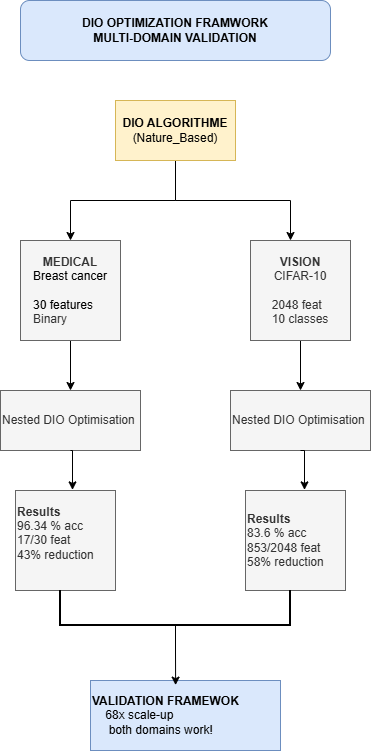

The diagram above was exported from draw.io. Its source (the exported page's mxGraphModel, read from the mxfile embedded in the PNG):
<mxGraphModel dx="1042" dy="570" grid="1" gridSize="10" guides="1" tooltips="1" connect="1" arrows="1" fold="1" page="1" pageScale="1" pageWidth="827" pageHeight="1169" background="#ffffff" math="0" shadow="0">
  <root>
    <mxCell id="0" />
    <mxCell id="1" parent="0" />
    <mxCell id="7FZGkj2TBBEFyhqotEDd-7" value="&lt;b&gt;DIO OPTIMIZATION FRAMWORK&lt;/b&gt;&lt;div&gt;&lt;b&gt;MULTI-DOMAIN VALIDATION&lt;/b&gt;&lt;/div&gt;" style="rounded=1;whiteSpace=wrap;html=1;fillColor=#dae8fc;strokeColor=#6c8ebf;" parent="1" vertex="1">
      <mxGeometry x="270" y="110" width="310" height="60" as="geometry" />
    </mxCell>
    <mxCell id="7FZGkj2TBBEFyhqotEDd-9" style="edgeStyle=orthogonalEdgeStyle;rounded=0;orthogonalLoop=1;jettySize=auto;html=1;exitX=0.5;exitY=1;exitDx=0;exitDy=0;" parent="1" source="7FZGkj2TBBEFyhqotEDd-8" edge="1">
      <mxGeometry relative="1" as="geometry">
        <mxPoint x="540" y="350" as="targetPoint" />
      </mxGeometry>
    </mxCell>
    <mxCell id="7FZGkj2TBBEFyhqotEDd-10" style="edgeStyle=orthogonalEdgeStyle;rounded=0;orthogonalLoop=1;jettySize=auto;html=1;exitX=0.5;exitY=1;exitDx=0;exitDy=0;" parent="1" source="7FZGkj2TBBEFyhqotEDd-8" edge="1">
      <mxGeometry relative="1" as="geometry">
        <mxPoint x="320" y="350" as="targetPoint" />
      </mxGeometry>
    </mxCell>
    <mxCell id="7FZGkj2TBBEFyhqotEDd-8" value="&lt;b&gt;DIO ALGORITHME&lt;/b&gt;&lt;div&gt;(Nature_Based)&lt;/div&gt;" style="rounded=0;whiteSpace=wrap;html=1;fillColor=#fff2cc;strokeColor=#d6b656;" parent="1" vertex="1">
      <mxGeometry x="365" y="210" width="120" height="60" as="geometry" />
    </mxCell>
    <mxCell id="7FZGkj2TBBEFyhqotEDd-16" style="edgeStyle=orthogonalEdgeStyle;rounded=0;orthogonalLoop=1;jettySize=auto;html=1;exitX=0.5;exitY=1;exitDx=0;exitDy=0;entryX=0.5;entryY=0;entryDx=0;entryDy=0;" parent="1" source="7FZGkj2TBBEFyhqotEDd-11" target="7FZGkj2TBBEFyhqotEDd-13" edge="1">
      <mxGeometry relative="1" as="geometry" />
    </mxCell>
    <mxCell id="7FZGkj2TBBEFyhqotEDd-11" value="&lt;b&gt;MEDICAL&lt;/b&gt;&lt;div&gt;&lt;span style=&quot;text-align: left; background-color: transparent; color: light-dark(rgb(0, 0, 0), rgb(255, 255, 255));&quot;&gt;Breast cancer&lt;/span&gt;&lt;/div&gt;&lt;div style=&quot;text-align: left;&quot;&gt;&lt;span style=&quot;background-color: transparent; color: light-dark(rgb(0, 0, 0), rgb(255, 255, 255));&quot;&gt;&lt;br&gt;&lt;/span&gt;&lt;/div&gt;&lt;div style=&quot;text-align: left;&quot;&gt;&lt;span style=&quot;background-color: transparent; color: light-dark(rgb(0, 0, 0), rgb(255, 255, 255));&quot;&gt;30 features&lt;/span&gt;&lt;/div&gt;&lt;div style=&quot;text-align: left;&quot;&gt;Binary&lt;/div&gt;" style="whiteSpace=wrap;html=1;aspect=fixed;fillColor=#f5f5f5;fontColor=#333333;strokeColor=#666666;" parent="1" vertex="1">
      <mxGeometry x="270" y="350" width="100" height="100" as="geometry" />
    </mxCell>
    <mxCell id="7FZGkj2TBBEFyhqotEDd-17" style="edgeStyle=orthogonalEdgeStyle;rounded=0;orthogonalLoop=1;jettySize=auto;html=1;exitX=0.5;exitY=1;exitDx=0;exitDy=0;entryX=0.5;entryY=0;entryDx=0;entryDy=0;" parent="1" source="7FZGkj2TBBEFyhqotEDd-12" target="7FZGkj2TBBEFyhqotEDd-14" edge="1">
      <mxGeometry relative="1" as="geometry" />
    </mxCell>
    <mxCell id="7FZGkj2TBBEFyhqotEDd-12" value="&lt;b&gt;VISION&lt;/b&gt;&lt;div&gt;CIFAR-10&lt;/div&gt;&lt;div style=&quot;text-align: left;&quot;&gt;&lt;br&gt;&lt;/div&gt;&lt;div style=&quot;text-align: left;&quot;&gt;2048 feat&lt;/div&gt;&lt;div&gt;&lt;div style=&quot;text-align: left;&quot;&gt;10 classes&lt;/div&gt;&lt;/div&gt;" style="whiteSpace=wrap;html=1;aspect=fixed;fillColor=#f5f5f5;fontColor=#333333;strokeColor=#666666;" parent="1" vertex="1">
      <mxGeometry x="500" y="350" width="100" height="100" as="geometry" />
    </mxCell>
    <mxCell id="7FZGkj2TBBEFyhqotEDd-13" value="Nested DIO Optimisation" style="rounded=0;whiteSpace=wrap;html=1;align=left;fillColor=#f5f5f5;fontColor=#333333;strokeColor=#666666;" parent="1" vertex="1">
      <mxGeometry x="250" y="500" width="140" height="60" as="geometry" />
    </mxCell>
    <mxCell id="7FZGkj2TBBEFyhqotEDd-14" value="Nested DIO Optimisation" style="rounded=0;whiteSpace=wrap;html=1;align=left;fillColor=#f5f5f5;fontColor=#333333;strokeColor=#666666;" parent="1" vertex="1">
      <mxGeometry x="480" y="500" width="140" height="60" as="geometry" />
    </mxCell>
    <mxCell id="7FZGkj2TBBEFyhqotEDd-18" value="&lt;b&gt;Results&lt;/b&gt;&lt;div&gt;96.34 % acc&lt;/div&gt;&lt;div&gt;17/30 feat&lt;/div&gt;&lt;div&gt;43% reduction&lt;br&gt;&lt;div&gt;&lt;b&gt;&lt;br&gt;&lt;/b&gt;&lt;/div&gt;&lt;/div&gt;" style="whiteSpace=wrap;html=1;aspect=fixed;align=left;fillColor=#f5f5f5;fontColor=#333333;strokeColor=#666666;" parent="1" vertex="1">
      <mxGeometry x="265" y="600" width="100" height="100" as="geometry" />
    </mxCell>
    <mxCell id="7FZGkj2TBBEFyhqotEDd-19" value="&lt;b&gt;Results&lt;/b&gt;&lt;div&gt;83.6 % acc&lt;/div&gt;&lt;div&gt;853/2048 feat&lt;/div&gt;&lt;div&gt;58% reduction&lt;/div&gt;" style="whiteSpace=wrap;html=1;aspect=fixed;align=left;fillColor=#f5f5f5;fontColor=#333333;strokeColor=#666666;" parent="1" vertex="1">
      <mxGeometry x="495" y="600" width="100" height="100" as="geometry" />
    </mxCell>
    <mxCell id="7FZGkj2TBBEFyhqotEDd-21" style="edgeStyle=orthogonalEdgeStyle;rounded=0;orthogonalLoop=1;jettySize=auto;html=1;exitX=0.5;exitY=1;exitDx=0;exitDy=0;entryX=0.57;entryY=-0.006;entryDx=0;entryDy=0;entryPerimeter=0;" parent="1" source="7FZGkj2TBBEFyhqotEDd-13" target="7FZGkj2TBBEFyhqotEDd-18" edge="1">
      <mxGeometry relative="1" as="geometry" />
    </mxCell>
    <mxCell id="7FZGkj2TBBEFyhqotEDd-22" style="edgeStyle=orthogonalEdgeStyle;rounded=0;orthogonalLoop=1;jettySize=auto;html=1;exitX=0.5;exitY=1;exitDx=0;exitDy=0;entryX=0.59;entryY=-0.006;entryDx=0;entryDy=0;entryPerimeter=0;" parent="1" source="7FZGkj2TBBEFyhqotEDd-14" target="7FZGkj2TBBEFyhqotEDd-19" edge="1">
      <mxGeometry relative="1" as="geometry" />
    </mxCell>
    <mxCell id="7FZGkj2TBBEFyhqotEDd-23" value="" style="strokeWidth=2;html=1;shape=mxgraph.flowchart.annotation_1;align=left;pointerEvents=1;direction=north;" parent="1" vertex="1">
      <mxGeometry x="310" y="700" width="230" height="35" as="geometry" />
    </mxCell>
    <mxCell id="7FZGkj2TBBEFyhqotEDd-24" value="&lt;b&gt;VALIDATION FRAMEWOK&lt;/b&gt;&lt;div&gt;&amp;nbsp; &amp;nbsp; 68x scale-up&lt;/div&gt;&lt;div&gt;&amp;nbsp; &amp;nbsp; &amp;nbsp;both domains work!&lt;/div&gt;" style="rounded=0;whiteSpace=wrap;html=1;align=left;fillColor=#dae8fc;strokeColor=#6c8ebf;" parent="1" vertex="1">
      <mxGeometry x="340" y="790" width="190" height="70" as="geometry" />
    </mxCell>
    <mxCell id="7FZGkj2TBBEFyhqotEDd-25" style="edgeStyle=orthogonalEdgeStyle;rounded=0;orthogonalLoop=1;jettySize=auto;html=1;exitX=0;exitY=0.5;exitDx=0;exitDy=0;exitPerimeter=0;" parent="1" source="7FZGkj2TBBEFyhqotEDd-23" target="7FZGkj2TBBEFyhqotEDd-23" edge="1">
      <mxGeometry relative="1" as="geometry" />
    </mxCell>
    <mxCell id="7FZGkj2TBBEFyhqotEDd-26" style="edgeStyle=orthogonalEdgeStyle;rounded=0;orthogonalLoop=1;jettySize=auto;html=1;exitX=0;exitY=0.5;exitDx=0;exitDy=0;exitPerimeter=0;" parent="1" source="7FZGkj2TBBEFyhqotEDd-23" target="7FZGkj2TBBEFyhqotEDd-23" edge="1">
      <mxGeometry relative="1" as="geometry" />
    </mxCell>
    <mxCell id="7FZGkj2TBBEFyhqotEDd-27" style="edgeStyle=orthogonalEdgeStyle;rounded=0;orthogonalLoop=1;jettySize=auto;html=1;exitX=0;exitY=0.5;exitDx=0;exitDy=0;exitPerimeter=0;entryX=0.448;entryY=0.066;entryDx=0;entryDy=0;entryPerimeter=0;" parent="1" source="7FZGkj2TBBEFyhqotEDd-23" target="7FZGkj2TBBEFyhqotEDd-24" edge="1">
      <mxGeometry relative="1" as="geometry" />
    </mxCell>
  </root>
</mxGraphModel>